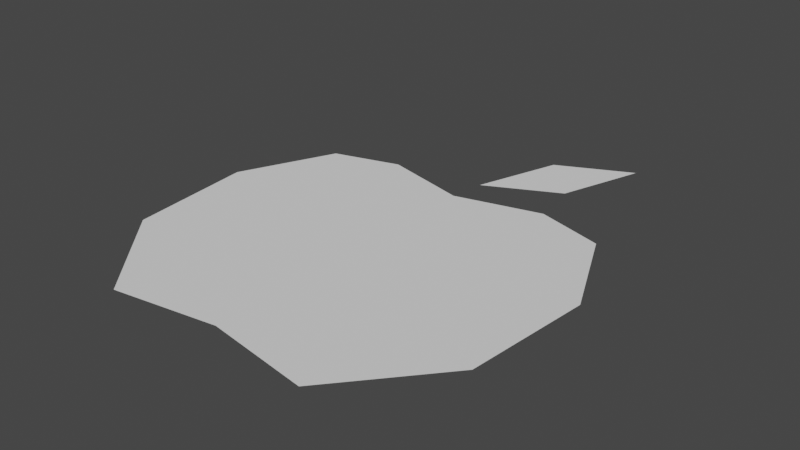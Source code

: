 # Source: apple.blend  (saved by Blender 3.1.7; exported with 4.5.12 LTS)
import bpy
from mathutils import Matrix  # noqa: F401  (used for matrix-valued properties, if any)

bpy.ops.wm.read_factory_settings(use_empty=True)
scene = bpy.context.scene
scene.name = 'Scene'

# ---- collections
col_collection = bpy.data.collections.new('Collection'); scene.collection.children.link(col_collection)

# ---- world
world_world = bpy.data.worlds.new('World'); scene.world = world_world
world_world.use_nodes = True; world_world.node_tree.nodes.clear()
_N = world_world.node_tree.nodes; _L = world_world.node_tree.links
n0 = _N.new('ShaderNodeOutputWorld'); n0.name = 'World Output'; n0.location = (300, 300)
n1 = _N.new('ShaderNodeBackground'); n1.name = 'Background'; n1.location = (10, 300)
n1.inputs[0].default_value = (0.05088, 0.05088, 0.05088, 1.0)
_L.new(n1.outputs[0], n0.inputs[0])
n0.is_active_output = True
world_world.color = (0.05088, 0.05088, 0.05088)
world_world.use_sun_shadow = False
world_world.sun_shadow_jitter_overblur = 0.0

# ---- meshes
me_plane = bpy.data.meshes.new('Plane')
me_plane.from_pydata([(-0.0465, -0.8668, 0.0), (0.6849, -0.5583, 0.0), (-0.0465, 0.3116, 0.0), (0.5607, 0.322, 0.0), (-0.0465, -0.06679, 0.0), (0.7322, -0.05963, 0.0), (0.3649, -0.9301, 0.0), (0.2954, 0.3995, 0.0), (0.3489, -0.06326, 0.0), (-0.7779, -0.5583, 0.0), (-0.6537, 0.322, 0.0), (-0.8252, -0.05963, 0.0), (-0.4579, -0.9301, 0.0), (-0.3884, 0.3995, 0.0), (-0.4419, -0.06326, 0.0), (-0.02619, 0.4521, 0.0), (0.2624, 0.5948, 0.0), (0.08637, 0.7909, 0.0), (0.375, 0.9296, 0.0)], [], [(8, 3, 7), (1, 8, 6), (0, 8, 4), (8, 2, 4), (14, 10, 11), (14, 9, 12), (0, 14, 12), (2, 14, 4), (16, 17, 15), (16, 18, 17), (8, 5, 3), (1, 5, 8), (0, 6, 8), (8, 7, 2), (14, 13, 10), (14, 11, 9), (0, 4, 14), (2, 13, 14)])
_uv = me_plane.uv_layers.new(name='UVMap')
_uv.uv.foreach_set('vector', [0.4928, 0.5022, 1.0, 1.0, 0.4928, 1.0, 1.0, 0.0, 0.4928, 0.5022, 0.4928, 0.0, 0.0, 0.0, 0.4928, 0.5022, 0.0, 0.5022, 0.4928, 0.5022, 0.0, 1.0, 0.0, 0.5022, 0.4928, 0.5022, 1.0, 1.0, 1.0, 0.5022, 0.4928, 0.5022, 1.0, 0.0, 0.4928, 0.0, 0.0, 0.0, 0.4928, 0.5022, 0.4928, 0.0, 0.0, 1.0, 0.4928, 0.5022, 0.0, 0.5022, 1.0, 0.0, 0.0, 1.0, 0.0, 0.0, 1.0, 0.0, 1.0, 1.0, 0.0, 1.0, 0.4928, 0.5022, 1.0, 0.5022, 1.0, 1.0, 1.0, 0.0, 1.0, 0.5022, 0.4928, 0.5022, 0.0, 0.0, 0.4928, 0.0, 0.4928, 0.5022, 0.4928, 0.5022, 0.4928, 1.0, 0.0, 1.0, 0.4928, 0.5022, 0.4928, 1.0, 1.0, 1.0, 0.4928, 0.5022, 1.0, 0.5022, 1.0, 0.0, 0.0, 0.0, 0.0, 0.5022, 0.4928, 0.5022, 0.0, 1.0, 0.4928, 1.0, 0.4928, 0.5022])
me_plane.use_remesh_fix_poles = True
me_plane.use_remesh_preserve_attributes = False
me_plane.update()

# ---- objects
ob_plane = bpy.data.objects.new('Plane', me_plane)

# ---- transforms, parenting, visibility, modifiers, constraints
ob_plane.location = (0.0, 0.0, 0.0)

# ---- collection membership
col_collection.objects.link(ob_plane)

# ---- scene / render settings (as saved in the file)
scene.frame_start = 1; scene.frame_end = 250; scene.frame_set(45)
scene.render.engine = 'BLENDER_EEVEE_NEXT'
scene.cycles.sampling_pattern = 'TABULATED_SOBOL'
scene.cycles.use_light_tree = False
scene.view_settings.view_transform = 'Filmic'
bpy.context.view_layer.update()

# ---- added for rendering (the .blend has no active camera and no usable light): camera, sun
cam_auto = bpy.data.cameras.new('AutoCamera')
cam_auto.lens = 50.0
cam_auto.sensor_width = 36.0
cam_auto.clip_end = 1000.0
ob_auto_camera = bpy.data.objects.new('AutoCamera', cam_auto)
scene.collection.objects.link(ob_auto_camera)
ob_auto_camera.location = (2.19773, -2.69331, 1.79538)
ob_auto_camera.rotation_euler = (1.09748, -7.21219e-08, 0.694738)
scene.camera = ob_auto_camera
light_auto_sun = bpy.data.lights.new('AutoSun', 'SUN')
light_auto_sun.energy = 3.0
light_auto_sun.angle = 0.0523599
ob_auto_sun = bpy.data.objects.new('AutoSun', light_auto_sun)
scene.collection.objects.link(ob_auto_sun)
ob_auto_sun.rotation_euler = (0.872665, 0.174533, 0.523599)
bpy.context.view_layer.update()
